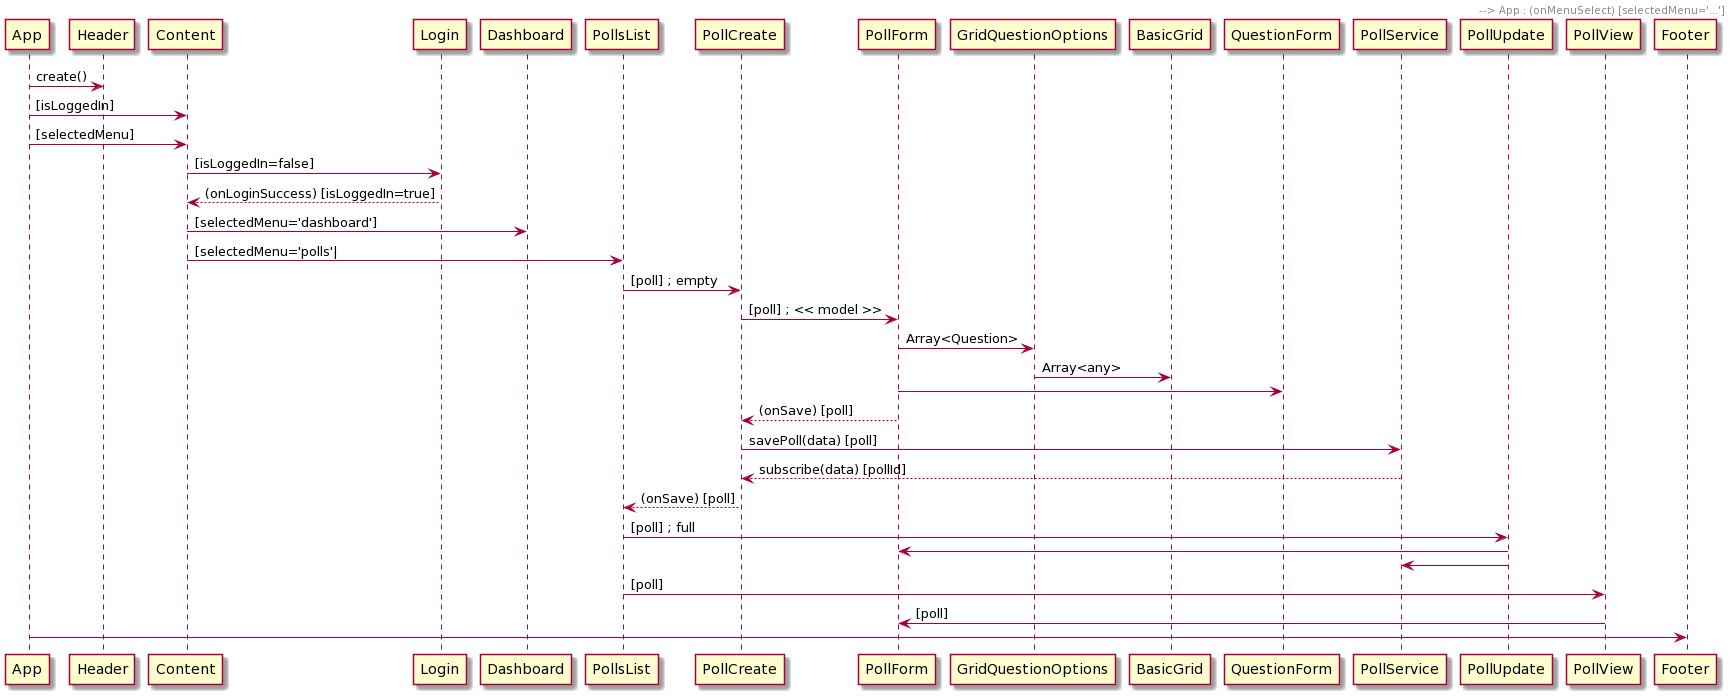

The diagram above was rendered by PlantUML. Its source (embedded in the PNG):
@startuml
App -> Header : create()
Header --> App : (onLogout) [isLoggedIn=true]
Header --> App : (onMenuSelect) [selectedMenu='...']
App -> Content : [isLoggedIn]
App -> Content : [selectedMenu]
Content -> Login : [isLoggedIn=false]
Login --> Content : (onLoginSuccess) [isLoggedIn=true]
Content -> Dashboard : [selectedMenu='dashboard']
Content -> PollsList : [selectedMenu='polls'|
PollsList -> PollCreate : [poll] ; empty
PollCreate -> PollForm : [poll] ; << model >>
PollForm -> GridQuestionOptions : Array<Question>
GridQuestionOptions -> BasicGrid : Array<any>
PollForm -> QuestionForm
PollForm --> PollCreate : (onSave) [poll]
PollCreate -> PollService : savePoll(data) [poll]
PollService --> PollCreate : subscribe(data) [pollId]
PollCreate --> PollsList : (onSave) [poll]
PollsList -> PollUpdate : [poll] ; full
PollUpdate -> PollForm
PollUpdate -> PollService
PollsList -> PollView : [poll]
PollView -> PollForm : [poll]
App -> Footer
@enduml